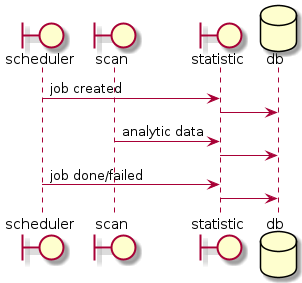

The diagram above was rendered by PlantUML. Its source (embedded in the PNG):
@startuml

boundary "scheduler" as _scheduler
boundary "scan" as _scan
boundary "statistic" as _statistic
database "db" as _db


_scheduler -> _statistic: job created
_statistic -> _db

_scan -> _statistic  : analytic data
_statistic -> _db

_scheduler -> _statistic: job done/failed
_statistic -> _db

@enduml